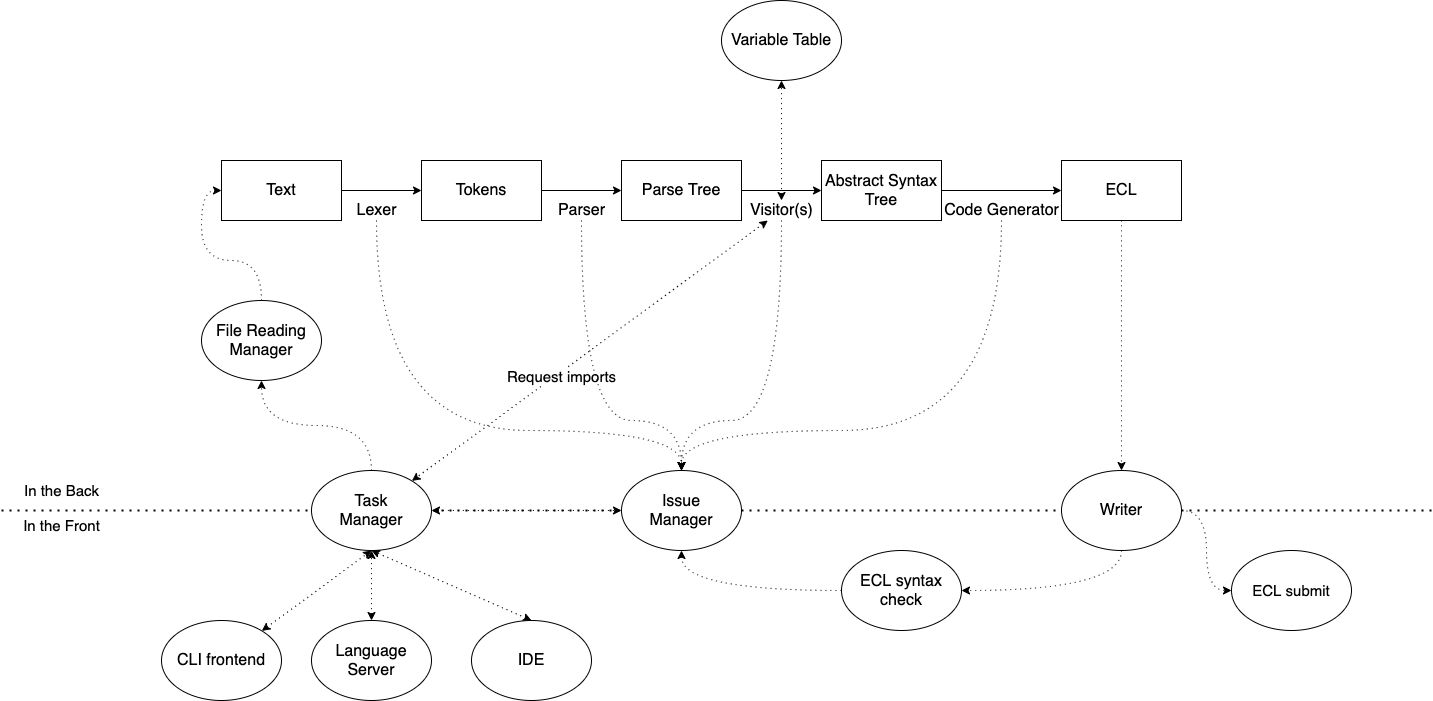

The diagram above was exported from draw.io. Its source (the exported page's mxGraphModel, read from the mxfile embedded in the PNG):
<mxGraphModel dx="1933" dy="595" grid="1" gridSize="10" guides="1" tooltips="1" connect="1" arrows="1" fold="1" page="1" pageScale="1" pageWidth="827" pageHeight="1169" math="0" shadow="0">
  <root>
    <mxCell id="0" />
    <mxCell id="1" parent="0" />
    <mxCell id="31" value="" style="endArrow=none;dashed=1;html=1;dashPattern=1 3;strokeWidth=2;" parent="1" source="57" edge="1">
      <mxGeometry width="50" height="50" relative="1" as="geometry">
        <mxPoint x="-150" y="520" as="sourcePoint" />
        <mxPoint x="1280" y="520" as="targetPoint" />
      </mxGeometry>
    </mxCell>
    <mxCell id="4" value="" style="edgeStyle=orthogonalEdgeStyle;rounded=0;orthogonalLoop=1;jettySize=auto;html=1;" parent="1" source="2" target="3" edge="1">
      <mxGeometry relative="1" as="geometry" />
    </mxCell>
    <mxCell id="2" value="Text" style="rounded=0;whiteSpace=wrap;html=1;fontSize=16;" parent="1" vertex="1">
      <mxGeometry x="70" y="170" width="120" height="60" as="geometry" />
    </mxCell>
    <mxCell id="6" value="" style="edgeStyle=orthogonalEdgeStyle;rounded=0;orthogonalLoop=1;jettySize=auto;html=1;" parent="1" source="3" target="5" edge="1">
      <mxGeometry relative="1" as="geometry" />
    </mxCell>
    <mxCell id="3" value="Tokens" style="rounded=0;whiteSpace=wrap;html=1;fontSize=16;" parent="1" vertex="1">
      <mxGeometry x="270" y="170" width="120" height="60" as="geometry" />
    </mxCell>
    <mxCell id="8" value="" style="edgeStyle=orthogonalEdgeStyle;rounded=0;orthogonalLoop=1;jettySize=auto;html=1;" parent="1" source="5" target="7" edge="1">
      <mxGeometry relative="1" as="geometry" />
    </mxCell>
    <mxCell id="5" value="Parse Tree" style="rounded=0;whiteSpace=wrap;html=1;fontSize=16;" parent="1" vertex="1">
      <mxGeometry x="470" y="170" width="120" height="60" as="geometry" />
    </mxCell>
    <mxCell id="10" value="" style="edgeStyle=orthogonalEdgeStyle;rounded=0;orthogonalLoop=1;jettySize=auto;html=1;" parent="1" source="7" target="9" edge="1">
      <mxGeometry relative="1" as="geometry" />
    </mxCell>
    <mxCell id="7" value="Abstract Syntax Tree" style="rounded=0;whiteSpace=wrap;html=1;fontSize=16;" parent="1" vertex="1">
      <mxGeometry x="670" y="170" width="120" height="60" as="geometry" />
    </mxCell>
    <mxCell id="58" value="" style="edgeStyle=orthogonalEdgeStyle;curved=1;rounded=0;orthogonalLoop=1;jettySize=auto;html=1;dashed=1;dashPattern=1 4;" parent="1" source="9" target="57" edge="1">
      <mxGeometry relative="1" as="geometry" />
    </mxCell>
    <mxCell id="9" value="ECL" style="rounded=0;whiteSpace=wrap;html=1;fontSize=16;" parent="1" vertex="1">
      <mxGeometry x="910" y="170" width="120" height="60" as="geometry" />
    </mxCell>
    <mxCell id="11" value="Variable Table" style="ellipse;whiteSpace=wrap;html=1;rounded=0;fontSize=16;" parent="1" vertex="1">
      <mxGeometry x="570" y="10" width="120" height="80" as="geometry" />
    </mxCell>
    <mxCell id="26" value="" style="edgeStyle=orthogonalEdgeStyle;curved=1;rounded=0;orthogonalLoop=1;jettySize=auto;html=1;dashed=1;dashPattern=1 4;startArrow=none;startFill=0;entryX=0.5;entryY=0;entryDx=0;entryDy=0;" parent="1" source="21" target="17" edge="1">
      <mxGeometry relative="1" as="geometry">
        <Array as="points">
          <mxPoint x="225" y="440" />
          <mxPoint x="530" y="440" />
        </Array>
      </mxGeometry>
    </mxCell>
    <mxCell id="21" value="Lexer" style="text;html=1;align=center;verticalAlign=middle;resizable=0;points=[];autosize=1;fontSize=16;" parent="1" vertex="1">
      <mxGeometry x="195" y="210" width="60" height="20" as="geometry" />
    </mxCell>
    <mxCell id="22" value="Parser" style="text;html=1;align=center;verticalAlign=middle;resizable=0;points=[];autosize=1;fontSize=16;" parent="1" vertex="1">
      <mxGeometry x="400" y="210" width="60" height="20" as="geometry" />
    </mxCell>
    <mxCell id="66" style="edgeStyle=orthogonalEdgeStyle;rounded=0;orthogonalLoop=1;jettySize=auto;html=1;entryX=0.5;entryY=1;entryDx=0;entryDy=0;startArrow=classic;startFill=1;dashed=1;dashPattern=1 4;" parent="1" source="23" target="11" edge="1">
      <mxGeometry relative="1" as="geometry" />
    </mxCell>
    <mxCell id="70" style="rounded=0;orthogonalLoop=1;jettySize=auto;html=1;dashed=1;dashPattern=1 4;startArrow=classic;startFill=1;" parent="1" source="23" target="64" edge="1">
      <mxGeometry relative="1" as="geometry" />
    </mxCell>
    <mxCell id="71" value="Request imports" style="edgeLabel;html=1;align=center;verticalAlign=middle;resizable=0;points=[];fontSize=15;" parent="70" vertex="1" connectable="0">
      <mxGeometry x="0.1761" y="4" relative="1" as="geometry">
        <mxPoint y="-1" as="offset" />
      </mxGeometry>
    </mxCell>
    <mxCell id="23" value="Visitor(s)" style="text;html=1;align=center;verticalAlign=middle;resizable=0;points=[];autosize=1;fontSize=16;" parent="1" vertex="1">
      <mxGeometry x="590" y="210" width="80" height="20" as="geometry" />
    </mxCell>
    <mxCell id="24" value="Code Generator" style="text;html=1;align=center;verticalAlign=middle;resizable=0;points=[];autosize=1;fontSize=16;" parent="1" vertex="1">
      <mxGeometry x="785" y="210" width="130" height="20" as="geometry" />
    </mxCell>
    <mxCell id="27" value="" style="edgeStyle=orthogonalEdgeStyle;curved=1;rounded=0;orthogonalLoop=1;jettySize=auto;html=1;dashed=1;dashPattern=1 4;startArrow=none;startFill=0;entryX=0.5;entryY=0;entryDx=0;entryDy=0;" parent="1" source="22" target="17" edge="1">
      <mxGeometry relative="1" as="geometry">
        <mxPoint x="235.0344827586207" y="360" as="sourcePoint" />
        <mxPoint x="540" y="530" as="targetPoint" />
        <Array as="points">
          <mxPoint x="430" y="430" />
          <mxPoint x="530" y="430" />
        </Array>
      </mxGeometry>
    </mxCell>
    <mxCell id="28" value="" style="edgeStyle=orthogonalEdgeStyle;curved=1;rounded=0;orthogonalLoop=1;jettySize=auto;html=1;dashed=1;dashPattern=1 4;startArrow=none;startFill=0;entryX=0.5;entryY=0;entryDx=0;entryDy=0;" parent="1" source="23" target="17" edge="1">
      <mxGeometry relative="1" as="geometry">
        <mxPoint x="440.0000000000001" y="360" as="sourcePoint" />
        <mxPoint x="540" y="530" as="targetPoint" />
        <Array as="points">
          <mxPoint x="630" y="430" />
          <mxPoint x="530" y="430" />
        </Array>
      </mxGeometry>
    </mxCell>
    <mxCell id="29" value="" style="edgeStyle=orthogonalEdgeStyle;curved=1;rounded=0;orthogonalLoop=1;jettySize=auto;html=1;dashed=1;dashPattern=1 4;startArrow=none;startFill=0;entryX=0.5;entryY=0;entryDx=0;entryDy=0;" parent="1" source="24" target="17" edge="1">
      <mxGeometry relative="1" as="geometry">
        <mxPoint x="640" y="360" as="sourcePoint" />
        <mxPoint x="540" y="530" as="targetPoint" />
        <Array as="points">
          <mxPoint x="850" y="440" />
          <mxPoint x="530" y="440" />
        </Array>
      </mxGeometry>
    </mxCell>
    <mxCell id="32" value="In the Back" style="text;html=1;align=center;verticalAlign=middle;resizable=0;points=[];autosize=1;fontSize=15;" parent="1" vertex="1">
      <mxGeometry x="-135" y="490" width="90" height="20" as="geometry" />
    </mxCell>
    <mxCell id="33" value="In the Front" style="text;html=1;align=center;verticalAlign=middle;resizable=0;points=[];autosize=1;fontSize=15;" parent="1" vertex="1">
      <mxGeometry x="-135" y="525" width="90" height="20" as="geometry" />
    </mxCell>
    <mxCell id="54" style="edgeStyle=orthogonalEdgeStyle;curved=1;rounded=0;orthogonalLoop=1;jettySize=auto;html=1;exitX=0.5;exitY=0;exitDx=0;exitDy=0;entryX=0.5;entryY=1;entryDx=0;entryDy=0;dashed=1;dashPattern=1 4;" parent="1" source="64" target="50" edge="1">
      <mxGeometry relative="1" as="geometry">
        <Array as="points" />
      </mxGeometry>
    </mxCell>
    <mxCell id="72" style="rounded=0;orthogonalLoop=1;jettySize=auto;html=1;entryX=0.5;entryY=1;entryDx=0;entryDy=0;dashed=1;dashPattern=1 4;startArrow=classic;startFill=1;" parent="1" source="47" target="64" edge="1">
      <mxGeometry relative="1" as="geometry" />
    </mxCell>
    <mxCell id="47" value="CLI frontend" style="ellipse;whiteSpace=wrap;html=1;fontSize=16;" parent="1" vertex="1">
      <mxGeometry x="10" y="630" width="120" height="80" as="geometry" />
    </mxCell>
    <mxCell id="53" style="edgeStyle=orthogonalEdgeStyle;curved=1;rounded=0;orthogonalLoop=1;jettySize=auto;html=1;exitX=0.5;exitY=0;exitDx=0;exitDy=0;entryX=0;entryY=0.5;entryDx=0;entryDy=0;dashed=1;dashPattern=1 4;" parent="1" source="50" target="2" edge="1">
      <mxGeometry relative="1" as="geometry" />
    </mxCell>
    <mxCell id="50" value="File Reading Manager" style="ellipse;whiteSpace=wrap;html=1;fontSize=16;" parent="1" vertex="1">
      <mxGeometry x="50" y="310" width="120" height="80" as="geometry" />
    </mxCell>
    <mxCell id="60" style="edgeStyle=orthogonalEdgeStyle;curved=1;rounded=0;orthogonalLoop=1;jettySize=auto;html=1;exitX=0.5;exitY=1;exitDx=0;exitDy=0;entryX=1;entryY=0.5;entryDx=0;entryDy=0;dashed=1;dashPattern=1 4;" parent="1" source="57" target="59" edge="1">
      <mxGeometry relative="1" as="geometry" />
    </mxCell>
    <mxCell id="63" style="edgeStyle=orthogonalEdgeStyle;curved=1;rounded=0;orthogonalLoop=1;jettySize=auto;html=1;exitX=1;exitY=0.5;exitDx=0;exitDy=0;entryX=0;entryY=0.5;entryDx=0;entryDy=0;dashed=1;dashPattern=1 4;" parent="1" source="57" target="62" edge="1">
      <mxGeometry relative="1" as="geometry" />
    </mxCell>
    <mxCell id="61" style="edgeStyle=orthogonalEdgeStyle;curved=1;rounded=0;orthogonalLoop=1;jettySize=auto;html=1;exitX=0;exitY=0.5;exitDx=0;exitDy=0;entryX=0.5;entryY=1;entryDx=0;entryDy=0;dashed=1;dashPattern=1 4;" parent="1" source="59" target="17" edge="1">
      <mxGeometry relative="1" as="geometry" />
    </mxCell>
    <mxCell id="59" value="ECL syntax check" style="ellipse;whiteSpace=wrap;html=1;fontSize=16;" parent="1" vertex="1">
      <mxGeometry x="690" y="560" width="120" height="80" as="geometry" />
    </mxCell>
    <mxCell id="62" value="ECL submit" style="ellipse;whiteSpace=wrap;html=1;fontSize=15;" parent="1" vertex="1">
      <mxGeometry x="1080" y="560" width="120" height="80" as="geometry" />
    </mxCell>
    <mxCell id="67" style="edgeStyle=orthogonalEdgeStyle;rounded=0;orthogonalLoop=1;jettySize=auto;html=1;exitX=1;exitY=0.5;exitDx=0;exitDy=0;entryX=0;entryY=0.5;entryDx=0;entryDy=0;startArrow=classic;startFill=1;dashed=1;dashPattern=1 4;" parent="1" source="64" target="17" edge="1">
      <mxGeometry relative="1" as="geometry" />
    </mxCell>
    <mxCell id="17" value="Issue&lt;br&gt;Manager" style="ellipse;whiteSpace=wrap;html=1;fontSize=16;" parent="1" vertex="1">
      <mxGeometry x="470" y="480" width="120" height="80" as="geometry" />
    </mxCell>
    <mxCell id="69" value="" style="endArrow=none;dashed=1;html=1;dashPattern=1 3;strokeWidth=2;" parent="1" target="17" edge="1">
      <mxGeometry width="50" height="50" relative="1" as="geometry">
        <mxPoint x="-150" y="520" as="sourcePoint" />
        <mxPoint x="1280" y="520" as="targetPoint" />
      </mxGeometry>
    </mxCell>
    <mxCell id="64" value="Task&lt;br&gt;Manager" style="ellipse;whiteSpace=wrap;html=1;fontSize=16;" parent="1" vertex="1">
      <mxGeometry x="160" y="480" width="120" height="80" as="geometry" />
    </mxCell>
    <mxCell id="74" style="edgeStyle=none;rounded=0;orthogonalLoop=1;jettySize=auto;html=1;exitX=0.5;exitY=0;exitDx=0;exitDy=0;entryX=0.5;entryY=1;entryDx=0;entryDy=0;dashed=1;dashPattern=1 4;startArrow=classic;startFill=1;" parent="1" source="73" target="64" edge="1">
      <mxGeometry relative="1" as="geometry" />
    </mxCell>
    <mxCell id="73" value="Language Server" style="ellipse;whiteSpace=wrap;html=1;fontSize=16;" parent="1" vertex="1">
      <mxGeometry x="160" y="630" width="120" height="80" as="geometry" />
    </mxCell>
    <mxCell id="76" style="edgeStyle=none;rounded=0;orthogonalLoop=1;jettySize=auto;html=1;exitX=0.5;exitY=0;exitDx=0;exitDy=0;entryX=0.5;entryY=1;entryDx=0;entryDy=0;dashed=1;dashPattern=1 4;startArrow=classic;startFill=1;" parent="1" source="75" target="64" edge="1">
      <mxGeometry relative="1" as="geometry" />
    </mxCell>
    <mxCell id="75" value="IDE" style="ellipse;whiteSpace=wrap;html=1;fontSize=16;" parent="1" vertex="1">
      <mxGeometry x="320" y="630" width="120" height="80" as="geometry" />
    </mxCell>
    <mxCell id="57" value="Writer" style="ellipse;whiteSpace=wrap;html=1;rounded=0;fontSize=16;" parent="1" vertex="1">
      <mxGeometry x="910" y="480" width="120" height="80" as="geometry" />
    </mxCell>
    <mxCell id="77" value="" style="endArrow=none;dashed=1;html=1;dashPattern=1 3;strokeWidth=2;" parent="1" source="17" target="57" edge="1">
      <mxGeometry width="50" height="50" relative="1" as="geometry">
        <mxPoint x="590" y="520" as="sourcePoint" />
        <mxPoint x="1280" y="520" as="targetPoint" />
      </mxGeometry>
    </mxCell>
  </root>
</mxGraphModel>